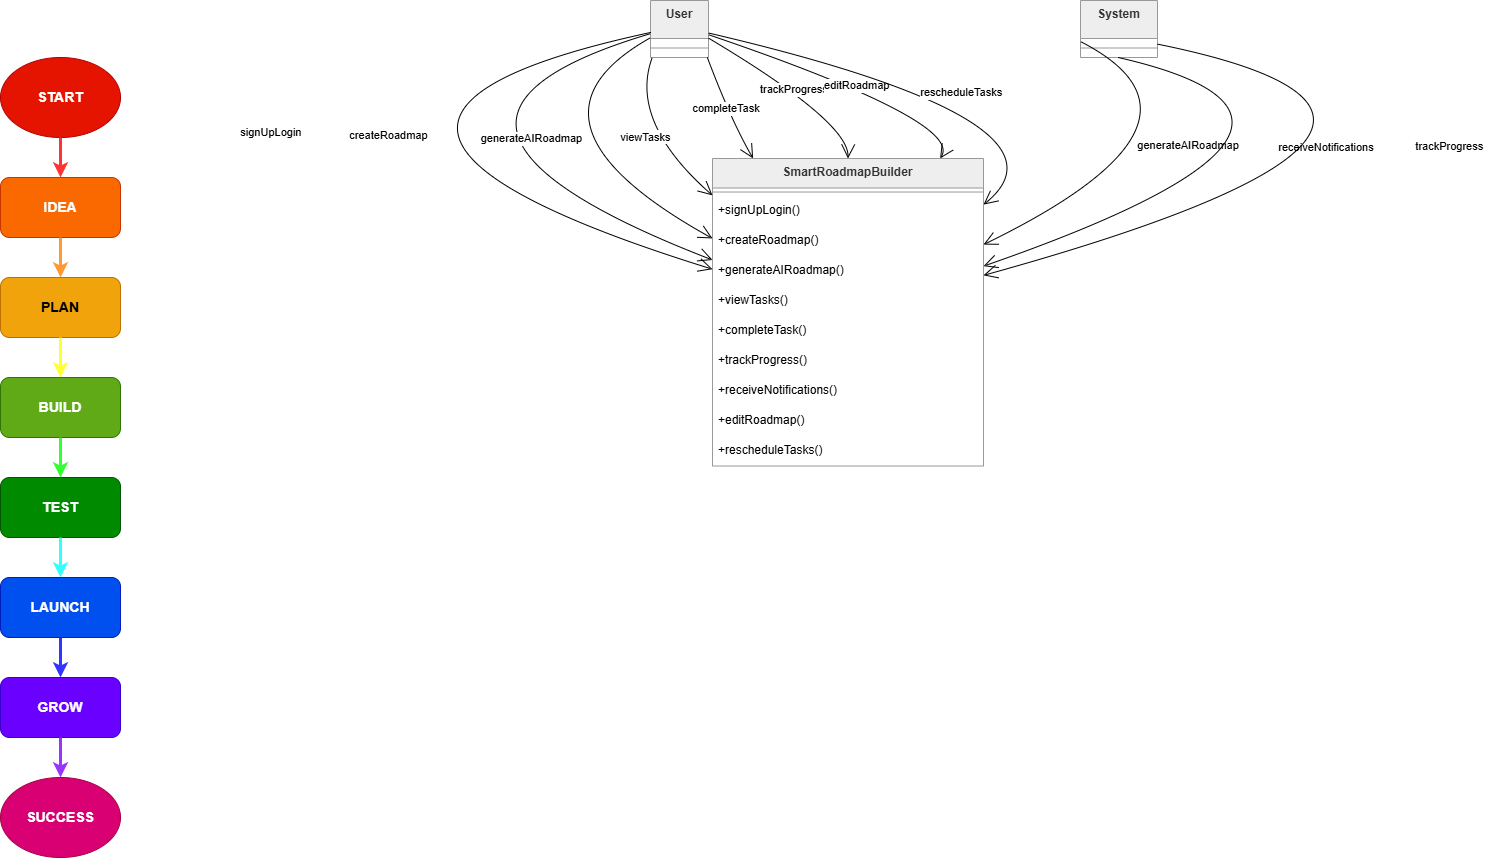

The diagram above was exported from draw.io. Its source (the exported page's mxGraphModel, read from the mxfile embedded in the PNG):
<mxGraphModel dx="3770" dy="1737" grid="1" gridSize="10" guides="1" tooltips="1" connect="1" arrows="1" fold="1" page="1" pageScale="1" pageWidth="827" pageHeight="1169" math="0" shadow="0">
  <root>
    <mxCell id="0" />
    <mxCell id="1" parent="0" />
    <mxCell id="K7IQNXzXOIgRHGoD4sU8-11" parent="1" style="swimlane;fontStyle=1;align=center;verticalAlign=top;childLayout=stackLayout;horizontal=1;startSize=29.523809523809526;horizontalStack=0;resizeParent=1;resizeParentMax=0;resizeLast=0;collapsible=0;marginBottom=0;fillColor=light-dark(#eeeeee,#1f2020);strokeColor=light-dark(#999999,#cccccc);fontColor=light-dark(#333333,#cccccc);" value="SmartRoadmapBuilder" vertex="1">
      <mxGeometry height="307.5238095238095" width="271" x="82" y="178" as="geometry" />
    </mxCell>
    <mxCell id="K7IQNXzXOIgRHGoD4sU8-12" parent="K7IQNXzXOIgRHGoD4sU8-11" style="line;strokeWidth=1;fillColor=none;align=left;verticalAlign=middle;spacingTop=-1;spacingLeft=3;spacingRight=3;rotatable=0;labelPosition=right;points=[];portConstraint=eastwest;strokeColor=inherit;" vertex="1">
      <mxGeometry height="8" width="271" y="29.523809523809526" as="geometry" />
    </mxCell>
    <mxCell id="K7IQNXzXOIgRHGoD4sU8-13" parent="K7IQNXzXOIgRHGoD4sU8-11" style="text;strokeColor=none;fillColor=none;align=left;verticalAlign=top;spacingLeft=4;spacingRight=4;overflow=hidden;rotatable=0;points=[[0,0.5],[1,0.5]];portConstraint=eastwest;" value="+signUpLogin()" vertex="1">
      <mxGeometry height="30" width="271" y="37.523809523809526" as="geometry" />
    </mxCell>
    <mxCell id="K7IQNXzXOIgRHGoD4sU8-14" parent="K7IQNXzXOIgRHGoD4sU8-11" style="text;strokeColor=none;fillColor=none;align=left;verticalAlign=top;spacingLeft=4;spacingRight=4;overflow=hidden;rotatable=0;points=[[0,0.5],[1,0.5]];portConstraint=eastwest;" value="+createRoadmap()" vertex="1">
      <mxGeometry height="30" width="271" y="67.52380952380952" as="geometry" />
    </mxCell>
    <mxCell id="K7IQNXzXOIgRHGoD4sU8-15" parent="K7IQNXzXOIgRHGoD4sU8-11" style="text;strokeColor=none;fillColor=none;align=left;verticalAlign=top;spacingLeft=4;spacingRight=4;overflow=hidden;rotatable=0;points=[[0,0.5],[1,0.5]];portConstraint=eastwest;" value="+generateAIRoadmap()" vertex="1">
      <mxGeometry height="30" width="271" y="97.52380952380952" as="geometry" />
    </mxCell>
    <mxCell id="K7IQNXzXOIgRHGoD4sU8-16" parent="K7IQNXzXOIgRHGoD4sU8-11" style="text;strokeColor=none;fillColor=none;align=left;verticalAlign=top;spacingLeft=4;spacingRight=4;overflow=hidden;rotatable=0;points=[[0,0.5],[1,0.5]];portConstraint=eastwest;" value="+viewTasks()" vertex="1">
      <mxGeometry height="30" width="271" y="127.52380952380952" as="geometry" />
    </mxCell>
    <mxCell id="K7IQNXzXOIgRHGoD4sU8-17" parent="K7IQNXzXOIgRHGoD4sU8-11" style="text;strokeColor=none;fillColor=none;align=left;verticalAlign=top;spacingLeft=4;spacingRight=4;overflow=hidden;rotatable=0;points=[[0,0.5],[1,0.5]];portConstraint=eastwest;" value="+completeTask()" vertex="1">
      <mxGeometry height="30" width="271" y="157.52380952380952" as="geometry" />
    </mxCell>
    <mxCell id="K7IQNXzXOIgRHGoD4sU8-18" parent="K7IQNXzXOIgRHGoD4sU8-11" style="text;strokeColor=none;fillColor=none;align=left;verticalAlign=top;spacingLeft=4;spacingRight=4;overflow=hidden;rotatable=0;points=[[0,0.5],[1,0.5]];portConstraint=eastwest;" value="+trackProgress()" vertex="1">
      <mxGeometry height="30" width="271" y="187.52380952380952" as="geometry" />
    </mxCell>
    <mxCell id="K7IQNXzXOIgRHGoD4sU8-19" parent="K7IQNXzXOIgRHGoD4sU8-11" style="text;strokeColor=none;fillColor=none;align=left;verticalAlign=top;spacingLeft=4;spacingRight=4;overflow=hidden;rotatable=0;points=[[0,0.5],[1,0.5]];portConstraint=eastwest;" value="+receiveNotifications()" vertex="1">
      <mxGeometry height="30" width="271" y="217.52380952380952" as="geometry" />
    </mxCell>
    <mxCell id="K7IQNXzXOIgRHGoD4sU8-20" parent="K7IQNXzXOIgRHGoD4sU8-11" style="text;strokeColor=none;fillColor=none;align=left;verticalAlign=top;spacingLeft=4;spacingRight=4;overflow=hidden;rotatable=0;points=[[0,0.5],[1,0.5]];portConstraint=eastwest;" value="+editRoadmap()" vertex="1">
      <mxGeometry height="30" width="271" y="247.52380952380952" as="geometry" />
    </mxCell>
    <mxCell id="K7IQNXzXOIgRHGoD4sU8-21" parent="K7IQNXzXOIgRHGoD4sU8-11" style="text;strokeColor=none;fillColor=none;align=left;verticalAlign=top;spacingLeft=4;spacingRight=4;overflow=hidden;rotatable=0;points=[[0,0.5],[1,0.5]];portConstraint=eastwest;" value="+rescheduleTasks()" vertex="1">
      <mxGeometry height="30" width="271" y="277.5238095238095" as="geometry" />
    </mxCell>
    <mxCell id="K7IQNXzXOIgRHGoD4sU8-22" parent="1" style="swimlane;fontStyle=1;align=center;verticalAlign=top;childLayout=stackLayout;horizontal=1;startSize=38;horizontalStack=0;resizeParent=1;resizeParentMax=0;resizeLast=0;collapsible=0;marginBottom=0;fillColor=light-dark(#eeeeee,#1f2020);strokeColor=light-dark(#999999,#cccccc);fontColor=light-dark(#333333,#cccccc);" value="User" vertex="1">
      <mxGeometry height="57" width="58" x="20" y="20" as="geometry" />
    </mxCell>
    <mxCell id="K7IQNXzXOIgRHGoD4sU8-23" parent="K7IQNXzXOIgRHGoD4sU8-22" style="line;strokeWidth=1;fillColor=none;align=left;verticalAlign=middle;spacingTop=-1;spacingLeft=3;spacingRight=3;rotatable=0;labelPosition=right;points=[];portConstraint=eastwest;strokeColor=inherit;" vertex="1">
      <mxGeometry height="19" width="58" y="38" as="geometry" />
    </mxCell>
    <mxCell id="K7IQNXzXOIgRHGoD4sU8-24" parent="1" style="swimlane;fontStyle=1;align=center;verticalAlign=top;childLayout=stackLayout;horizontal=1;startSize=38;horizontalStack=0;resizeParent=1;resizeParentMax=0;resizeLast=0;collapsible=0;marginBottom=0;fillColor=light-dark(#eeeeee,#1f2020);strokeColor=light-dark(#999999,#cccccc);fontColor=light-dark(#333333,#cccccc);" value="System" vertex="1">
      <mxGeometry height="57" width="77" x="450" y="20" as="geometry" />
    </mxCell>
    <mxCell id="K7IQNXzXOIgRHGoD4sU8-25" parent="K7IQNXzXOIgRHGoD4sU8-24" style="line;strokeWidth=1;fillColor=none;align=left;verticalAlign=middle;spacingTop=-1;spacingLeft=3;spacingRight=3;rotatable=0;labelPosition=right;points=[];portConstraint=eastwest;strokeColor=inherit;" vertex="1">
      <mxGeometry height="19" width="77" y="38" as="geometry" />
    </mxCell>
    <mxCell id="K7IQNXzXOIgRHGoD4sU8-26" edge="1" parent="1" source="K7IQNXzXOIgRHGoD4sU8-22" style="curved=1;startArrow=none;endArrow=open;endSize=12;exitX=0.01;exitY=0.56;entryX=0;entryY=0.36;rounded=0;" target="K7IQNXzXOIgRHGoD4sU8-11" value="signUpLogin">
      <mxGeometry relative="1" as="geometry">
        <Array as="points">
          <mxPoint x="-394" y="141" />
        </Array>
      </mxGeometry>
    </mxCell>
    <mxCell id="K7IQNXzXOIgRHGoD4sU8-27" edge="1" parent="1" source="K7IQNXzXOIgRHGoD4sU8-22" style="curved=1;startArrow=none;endArrow=open;endSize=12;exitX=0.01;exitY=0.58;entryX=0;entryY=0.33;rounded=0;" target="K7IQNXzXOIgRHGoD4sU8-11" value="createRoadmap">
      <mxGeometry relative="1" as="geometry">
        <Array as="points">
          <mxPoint x="-276" y="141" />
        </Array>
      </mxGeometry>
    </mxCell>
    <mxCell id="K7IQNXzXOIgRHGoD4sU8-28" edge="1" parent="1" source="K7IQNXzXOIgRHGoD4sU8-22" style="curved=1;startArrow=none;endArrow=open;endSize=12;exitX=0.01;exitY=0.65;entryX=0;entryY=0.26;rounded=0;" target="K7IQNXzXOIgRHGoD4sU8-11" value="generateAIRoadmap">
      <mxGeometry relative="1" as="geometry">
        <Array as="points">
          <mxPoint x="-129" y="141" />
        </Array>
      </mxGeometry>
    </mxCell>
    <mxCell id="K7IQNXzXOIgRHGoD4sU8-29" edge="1" parent="1" source="K7IQNXzXOIgRHGoD4sU8-22" style="curved=1;startArrow=none;endArrow=open;endSize=12;exitX=0.03;exitY=1;entryX=0;entryY=0.12;rounded=0;" target="K7IQNXzXOIgRHGoD4sU8-11" value="viewTasks">
      <mxGeometry relative="1" as="geometry">
        <Array as="points">
          <mxPoint x="-2" y="141" />
        </Array>
      </mxGeometry>
    </mxCell>
    <mxCell id="K7IQNXzXOIgRHGoD4sU8-30" edge="1" parent="1" source="K7IQNXzXOIgRHGoD4sU8-22" style="curved=1;startArrow=none;endArrow=open;endSize=12;exitX=0.98;exitY=1;entryX=0.15;entryY=0;rounded=0;" target="K7IQNXzXOIgRHGoD4sU8-11" value="completeTask">
      <mxGeometry relative="1" as="geometry">
        <Array as="points">
          <mxPoint x="101" y="141" />
        </Array>
      </mxGeometry>
    </mxCell>
    <mxCell id="K7IQNXzXOIgRHGoD4sU8-31" edge="1" parent="1" source="K7IQNXzXOIgRHGoD4sU8-22" style="curved=1;startArrow=none;endArrow=open;endSize=12;exitX=1;exitY=0.66;entryX=0.5;entryY=0;rounded=0;" target="K7IQNXzXOIgRHGoD4sU8-11" value="trackProgress">
      <mxGeometry relative="1" as="geometry">
        <Array as="points">
          <mxPoint x="218" y="141" />
        </Array>
      </mxGeometry>
    </mxCell>
    <mxCell id="K7IQNXzXOIgRHGoD4sU8-32" edge="1" parent="1" source="K7IQNXzXOIgRHGoD4sU8-22" style="curved=1;startArrow=none;endArrow=open;endSize=12;exitX=1;exitY=0.6;entryX=0.84;entryY=0;rounded=0;" target="K7IQNXzXOIgRHGoD4sU8-11" value="editRoadmap">
      <mxGeometry relative="1" as="geometry">
        <Array as="points">
          <mxPoint x="333" y="141" />
        </Array>
      </mxGeometry>
    </mxCell>
    <mxCell id="K7IQNXzXOIgRHGoD4sU8-33" edge="1" parent="1" source="K7IQNXzXOIgRHGoD4sU8-22" style="curved=1;startArrow=none;endArrow=open;endSize=12;exitX=1;exitY=0.57;entryX=1;entryY=0.15;rounded=0;" target="K7IQNXzXOIgRHGoD4sU8-11" value="rescheduleTasks">
      <mxGeometry relative="1" as="geometry">
        <Array as="points">
          <mxPoint x="457" y="141" />
        </Array>
      </mxGeometry>
    </mxCell>
    <mxCell id="K7IQNXzXOIgRHGoD4sU8-34" edge="1" parent="1" source="K7IQNXzXOIgRHGoD4sU8-24" style="curved=1;startArrow=none;endArrow=open;endSize=12;exitX=0;exitY=0.72;entryX=1;entryY=0.28;rounded=0;" target="K7IQNXzXOIgRHGoD4sU8-11" value="generateAIRoadmap">
      <mxGeometry relative="1" as="geometry">
        <Array as="points">
          <mxPoint x="606" y="141" />
        </Array>
      </mxGeometry>
    </mxCell>
    <mxCell id="K7IQNXzXOIgRHGoD4sU8-35" edge="1" parent="1" source="K7IQNXzXOIgRHGoD4sU8-24" style="curved=1;startArrow=none;endArrow=open;endSize=12;exitX=0.49;exitY=1;entryX=1;entryY=0.35;rounded=0;" target="K7IQNXzXOIgRHGoD4sU8-11" value="receiveNotifications">
      <mxGeometry relative="1" as="geometry">
        <Array as="points">
          <mxPoint x="769" y="141" />
        </Array>
      </mxGeometry>
    </mxCell>
    <mxCell id="K7IQNXzXOIgRHGoD4sU8-36" edge="1" parent="1" source="K7IQNXzXOIgRHGoD4sU8-24" style="curved=1;startArrow=none;endArrow=open;endSize=12;exitX=0.99;exitY=0.76;entryX=1;entryY=0.38;rounded=0;" target="K7IQNXzXOIgRHGoD4sU8-11" value="trackProgress">
      <mxGeometry relative="1" as="geometry">
        <Array as="points">
          <mxPoint x="909" y="141" />
        </Array>
      </mxGeometry>
    </mxCell>
    <mxCell id="K7IQNXzXOIgRHGoD4sU8-37" parent="1" style="ellipse;whiteSpace=wrap;html=1;fillColor=#e51400;fontColor=#ffffff;strokeColor=#B20000;fontStyle=1;fontSize=14;" value="START" vertex="1">
      <mxGeometry height="80" width="120" x="-630" y="77" as="geometry" />
    </mxCell>
    <mxCell id="K7IQNXzXOIgRHGoD4sU8-38" parent="1" style="rounded=1;whiteSpace=wrap;html=1;fillColor=#fa6800;fontColor=#ffffff;strokeColor=#C73500;fontStyle=1;fontSize=14;" value="IDEA" vertex="1">
      <mxGeometry height="60" width="120" x="-630" y="197" as="geometry" />
    </mxCell>
    <mxCell id="K7IQNXzXOIgRHGoD4sU8-39" parent="1" style="rounded=1;whiteSpace=wrap;html=1;fillColor=#f0a30a;fontColor=#000000;strokeColor=#BD7000;fontStyle=1;fontSize=14;" value="PLAN" vertex="1">
      <mxGeometry height="60" width="120" x="-630" y="297" as="geometry" />
    </mxCell>
    <mxCell id="K7IQNXzXOIgRHGoD4sU8-40" parent="1" style="rounded=1;whiteSpace=wrap;html=1;fillColor=#60a917;fontColor=#ffffff;strokeColor=#2D7600;fontStyle=1;fontSize=14;" value="BUILD" vertex="1">
      <mxGeometry height="60" width="120" x="-630" y="397" as="geometry" />
    </mxCell>
    <mxCell id="K7IQNXzXOIgRHGoD4sU8-41" parent="1" style="rounded=1;whiteSpace=wrap;html=1;fillColor=#008a00;fontColor=#ffffff;strokeColor=#005700;fontStyle=1;fontSize=14;" value="TEST" vertex="1">
      <mxGeometry height="60" width="120" x="-630" y="497" as="geometry" />
    </mxCell>
    <mxCell id="K7IQNXzXOIgRHGoD4sU8-42" parent="1" style="rounded=1;whiteSpace=wrap;html=1;fillColor=#0050ef;fontColor=#ffffff;strokeColor=#001DBC;fontStyle=1;fontSize=14;" value="LAUNCH" vertex="1">
      <mxGeometry height="60" width="120" x="-630" y="597" as="geometry" />
    </mxCell>
    <mxCell id="K7IQNXzXOIgRHGoD4sU8-43" parent="1" style="rounded=1;whiteSpace=wrap;html=1;fillColor=#6a00ff;fontColor=#ffffff;strokeColor=#3700CC;fontStyle=1;fontSize=14;" value="GROW" vertex="1">
      <mxGeometry height="60" width="120" x="-630" y="697" as="geometry" />
    </mxCell>
    <mxCell id="K7IQNXzXOIgRHGoD4sU8-44" parent="1" style="ellipse;whiteSpace=wrap;html=1;fillColor=#d80073;fontColor=#ffffff;strokeColor=#A50040;fontStyle=1;fontSize=14;" value="SUCCESS" vertex="1">
      <mxGeometry height="80" width="120" x="-630" y="797" as="geometry" />
    </mxCell>
    <mxCell id="K7IQNXzXOIgRHGoD4sU8-45" edge="1" parent="1" source="K7IQNXzXOIgRHGoD4sU8-37" style="endArrow=classic;html=1;exitX=0.5;exitY=1;exitDx=0;exitDy=0;entryX=0.5;entryY=0;entryDx=0;entryDy=0;strokeWidth=3;strokeColor=#FF3333;rounded=0;" target="K7IQNXzXOIgRHGoD4sU8-38" value="">
      <mxGeometry height="50" relative="1" width="50" as="geometry" />
    </mxCell>
    <mxCell id="K7IQNXzXOIgRHGoD4sU8-46" edge="1" parent="1" source="K7IQNXzXOIgRHGoD4sU8-38" style="endArrow=classic;html=1;exitX=0.5;exitY=1;exitDx=0;exitDy=0;entryX=0.5;entryY=0;entryDx=0;entryDy=0;strokeWidth=3;strokeColor=#FF9933;rounded=0;" target="K7IQNXzXOIgRHGoD4sU8-39" value="">
      <mxGeometry height="50" relative="1" width="50" as="geometry" />
    </mxCell>
    <mxCell id="K7IQNXzXOIgRHGoD4sU8-47" edge="1" parent="1" source="K7IQNXzXOIgRHGoD4sU8-39" style="endArrow=classic;html=1;exitX=0.5;exitY=1;exitDx=0;exitDy=0;entryX=0.5;entryY=0;entryDx=0;entryDy=0;strokeWidth=3;strokeColor=#FFFF33;rounded=0;" target="K7IQNXzXOIgRHGoD4sU8-40" value="">
      <mxGeometry height="50" relative="1" width="50" as="geometry" />
    </mxCell>
    <mxCell id="K7IQNXzXOIgRHGoD4sU8-48" edge="1" parent="1" source="K7IQNXzXOIgRHGoD4sU8-40" style="endArrow=classic;html=1;exitX=0.5;exitY=1;exitDx=0;exitDy=0;entryX=0.5;entryY=0;entryDx=0;entryDy=0;strokeWidth=3;strokeColor=#33FF33;rounded=0;" target="K7IQNXzXOIgRHGoD4sU8-41" value="">
      <mxGeometry height="50" relative="1" width="50" as="geometry" />
    </mxCell>
    <mxCell id="K7IQNXzXOIgRHGoD4sU8-49" edge="1" parent="1" source="K7IQNXzXOIgRHGoD4sU8-41" style="endArrow=classic;html=1;exitX=0.5;exitY=1;exitDx=0;exitDy=0;entryX=0.5;entryY=0;entryDx=0;entryDy=0;strokeWidth=3;strokeColor=#33FFFF;rounded=0;" target="K7IQNXzXOIgRHGoD4sU8-42" value="">
      <mxGeometry height="50" relative="1" width="50" as="geometry" />
    </mxCell>
    <mxCell id="K7IQNXzXOIgRHGoD4sU8-50" edge="1" parent="1" source="K7IQNXzXOIgRHGoD4sU8-42" style="endArrow=classic;html=1;exitX=0.5;exitY=1;exitDx=0;exitDy=0;entryX=0.5;entryY=0;entryDx=0;entryDy=0;strokeWidth=3;strokeColor=#3333FF;rounded=0;" target="K7IQNXzXOIgRHGoD4sU8-43" value="">
      <mxGeometry height="50" relative="1" width="50" as="geometry" />
    </mxCell>
    <mxCell id="K7IQNXzXOIgRHGoD4sU8-51" edge="1" parent="1" source="K7IQNXzXOIgRHGoD4sU8-43" style="endArrow=classic;html=1;exitX=0.5;exitY=1;exitDx=0;exitDy=0;entryX=0.5;entryY=0;entryDx=0;entryDy=0;strokeWidth=3;strokeColor=#9933FF;rounded=0;" target="K7IQNXzXOIgRHGoD4sU8-44" value="">
      <mxGeometry height="50" relative="1" width="50" as="geometry" />
    </mxCell>
  </root>
</mxGraphModel>